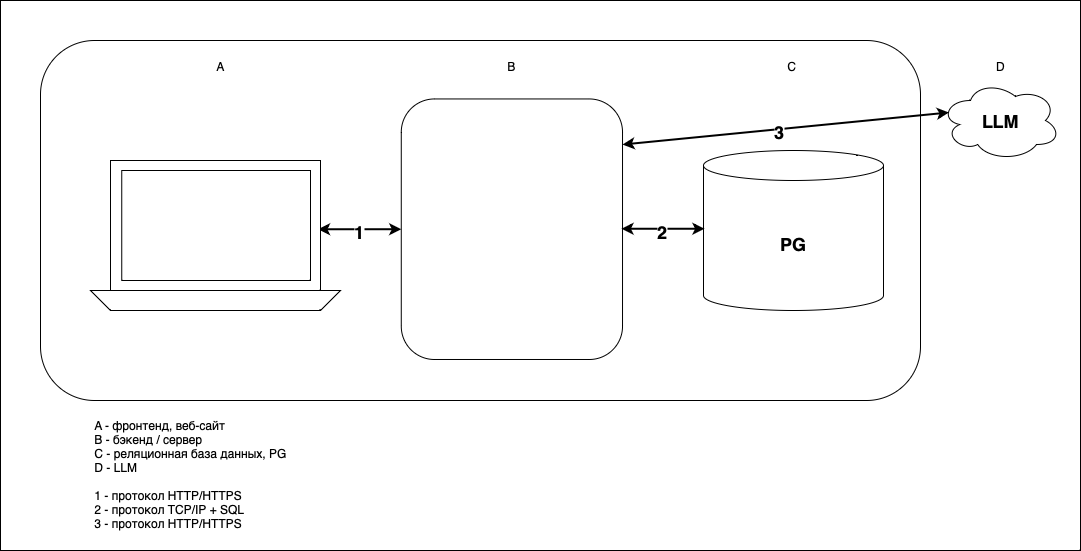

The diagram above was exported from draw.io. Its source (the exported page's mxGraphModel, read from the mxfile embedded in the PNG):
<mxGraphModel dx="1975" dy="791" grid="1" gridSize="10" guides="1" tooltips="1" connect="1" arrows="1" fold="1" page="1" pageScale="1" pageWidth="827" pageHeight="1169" math="0" shadow="0">
  <root>
    <mxCell id="0" />
    <mxCell id="1" parent="0" />
    <mxCell id="EVh6out1CPHxNnXr6OUd-26" value="" style="rounded=0;whiteSpace=wrap;html=1;" vertex="1" parent="1">
      <mxGeometry x="-120" y="10" width="1080" height="550" as="geometry" />
    </mxCell>
    <mxCell id="EVh6out1CPHxNnXr6OUd-19" value="" style="rounded=1;whiteSpace=wrap;html=1;shadow=0;" vertex="1" parent="1">
      <mxGeometry x="-80" y="50" width="880" height="360" as="geometry" />
    </mxCell>
    <mxCell id="EVh6out1CPHxNnXr6OUd-4" value="&lt;b&gt;&lt;font style=&quot;font-size: 18px;&quot;&gt;PG&lt;/font&gt;&lt;/b&gt;" style="shape=cylinder3;whiteSpace=wrap;html=1;boundedLbl=1;backgroundOutline=1;size=15;" vertex="1" parent="1">
      <mxGeometry x="583" y="160" width="180" height="160" as="geometry" />
    </mxCell>
    <mxCell id="EVh6out1CPHxNnXr6OUd-7" value="" style="rounded=1;whiteSpace=wrap;html=1;rotation=90;" vertex="1" parent="1">
      <mxGeometry x="261.12" y="128.09" width="260.54" height="221.25" as="geometry" />
    </mxCell>
    <mxCell id="EVh6out1CPHxNnXr6OUd-10" value="" style="endArrow=classic;startArrow=classic;html=1;rounded=0;exitX=0.5;exitY=0;exitDx=0;exitDy=0;entryX=0.5;entryY=1;entryDx=0;entryDy=0;startSize=6;strokeWidth=2;" edge="1" parent="1" target="EVh6out1CPHxNnXr6OUd-7">
      <mxGeometry width="50" height="50" relative="1" as="geometry">
        <mxPoint x="197.5" y="238.75" as="sourcePoint" />
        <mxPoint x="440" y="390" as="targetPoint" />
      </mxGeometry>
    </mxCell>
    <mxCell id="EVh6out1CPHxNnXr6OUd-11" value="&lt;b&gt;&lt;font style=&quot;font-size: 18px;&quot;&gt;1&lt;/font&gt;&lt;/b&gt;" style="edgeLabel;html=1;align=center;verticalAlign=middle;resizable=0;points=[];" vertex="1" connectable="0" parent="EVh6out1CPHxNnXr6OUd-10">
      <mxGeometry x="-0.0511" y="-2" relative="1" as="geometry">
        <mxPoint as="offset" />
      </mxGeometry>
    </mxCell>
    <mxCell id="EVh6out1CPHxNnXr6OUd-13" value="" style="endArrow=classic;startArrow=classic;html=1;rounded=0;exitX=0.5;exitY=0;exitDx=0;exitDy=0;entryX=0.5;entryY=1;entryDx=0;entryDy=0;startSize=6;strokeWidth=2;" edge="1" parent="1">
      <mxGeometry width="50" height="50" relative="1" as="geometry">
        <mxPoint x="501" y="238.25" as="sourcePoint" />
        <mxPoint x="584" y="238.25" as="targetPoint" />
      </mxGeometry>
    </mxCell>
    <mxCell id="EVh6out1CPHxNnXr6OUd-14" value="&lt;b&gt;&lt;font style=&quot;font-size: 18px;&quot;&gt;2&lt;/font&gt;&lt;/b&gt;" style="edgeLabel;html=1;align=center;verticalAlign=middle;resizable=0;points=[];" vertex="1" connectable="0" parent="EVh6out1CPHxNnXr6OUd-13">
      <mxGeometry x="-0.0511" y="-2" relative="1" as="geometry">
        <mxPoint as="offset" />
      </mxGeometry>
    </mxCell>
    <mxCell id="EVh6out1CPHxNnXr6OUd-15" value="A" style="text;html=1;align=center;verticalAlign=middle;whiteSpace=wrap;rounded=0;" vertex="1" parent="1">
      <mxGeometry x="20" y="60" width="160" height="30" as="geometry" />
    </mxCell>
    <mxCell id="EVh6out1CPHxNnXr6OUd-16" value="B" style="text;html=1;align=center;verticalAlign=middle;whiteSpace=wrap;rounded=0;" vertex="1" parent="1">
      <mxGeometry x="281.39" y="60" width="220" height="30" as="geometry" />
    </mxCell>
    <mxCell id="EVh6out1CPHxNnXr6OUd-17" value="C" style="text;html=1;align=center;verticalAlign=middle;whiteSpace=wrap;rounded=0;" vertex="1" parent="1">
      <mxGeometry x="583" y="60" width="177" height="30" as="geometry" />
    </mxCell>
    <mxCell id="EVh6out1CPHxNnXr6OUd-18" value="&lt;div style=&quot;text-align: left;&quot;&gt;A - фронтенд, веб-сайт&lt;/div&gt;&lt;div style=&quot;text-align: left;&quot;&gt;B - бэкенд / сервер&lt;/div&gt;&lt;div style=&quot;text-align: left;&quot;&gt;C - реляционная база данных, PG&lt;/div&gt;&lt;div style=&quot;text-align: left;&quot;&gt;D - LLM&lt;/div&gt;&lt;div style=&quot;text-align: left;&quot;&gt;&lt;br&gt;&lt;/div&gt;&lt;div style=&quot;text-align: left;&quot;&gt;1 - протокол HTTP/HTTPS&lt;/div&gt;&lt;div style=&quot;text-align: left;&quot;&gt;2 - протокол TCP/IP + SQL&lt;/div&gt;&lt;div style=&quot;text-align: left;&quot;&gt;3 - протокол HTTP/HTTPS&lt;/div&gt;&lt;div&gt;&lt;br&gt;&lt;/div&gt;" style="text;html=1;align=center;verticalAlign=middle;whiteSpace=wrap;rounded=0;" vertex="1" parent="1">
      <mxGeometry x="-90" y="420" width="320" height="140" as="geometry" />
    </mxCell>
    <mxCell id="EVh6out1CPHxNnXr6OUd-20" value="&lt;font style=&quot;font-size: 18px;&quot;&gt;&lt;b&gt;LLM&lt;/b&gt;&lt;/font&gt;" style="ellipse;shape=cloud;whiteSpace=wrap;html=1;" vertex="1" parent="1">
      <mxGeometry x="820" y="90" width="120" height="80" as="geometry" />
    </mxCell>
    <mxCell id="EVh6out1CPHxNnXr6OUd-22" value="" style="endArrow=classic;startArrow=classic;html=1;rounded=0;exitX=0.175;exitY=0;exitDx=0;exitDy=0;entryX=0.07;entryY=0.4;entryDx=0;entryDy=0;startSize=6;strokeWidth=2;entryPerimeter=0;exitPerimeter=0;" edge="1" parent="1" source="EVh6out1CPHxNnXr6OUd-7" target="EVh6out1CPHxNnXr6OUd-20">
      <mxGeometry width="50" height="50" relative="1" as="geometry">
        <mxPoint x="500" y="170" as="sourcePoint" />
        <mxPoint x="583" y="170" as="targetPoint" />
      </mxGeometry>
    </mxCell>
    <mxCell id="EVh6out1CPHxNnXr6OUd-23" value="&lt;b&gt;&lt;font style=&quot;font-size: 18px;&quot;&gt;3&lt;/font&gt;&lt;/b&gt;" style="edgeLabel;html=1;align=center;verticalAlign=middle;resizable=0;points=[];" vertex="1" connectable="0" parent="EVh6out1CPHxNnXr6OUd-22">
      <mxGeometry x="-0.0511" y="-2" relative="1" as="geometry">
        <mxPoint as="offset" />
      </mxGeometry>
    </mxCell>
    <mxCell id="EVh6out1CPHxNnXr6OUd-25" value="D" style="text;html=1;align=center;verticalAlign=middle;whiteSpace=wrap;rounded=0;" vertex="1" parent="1">
      <mxGeometry x="800" y="60" width="160" height="30" as="geometry" />
    </mxCell>
    <mxCell id="EVh6out1CPHxNnXr6OUd-27" value="" style="rounded=0;whiteSpace=wrap;html=1;" vertex="1" parent="1">
      <mxGeometry x="-10" y="170" width="210" height="130" as="geometry" />
    </mxCell>
    <mxCell id="EVh6out1CPHxNnXr6OUd-28" value="" style="rounded=0;whiteSpace=wrap;html=1;" vertex="1" parent="1">
      <mxGeometry x="1.25" y="180" width="188.75" height="110" as="geometry" />
    </mxCell>
    <mxCell id="EVh6out1CPHxNnXr6OUd-29" value="" style="shape=trapezoid;perimeter=trapezoidPerimeter;whiteSpace=wrap;html=1;fixedSize=1;rotation=-180;" vertex="1" parent="1">
      <mxGeometry x="-30" y="300" width="250" height="20" as="geometry" />
    </mxCell>
  </root>
</mxGraphModel>